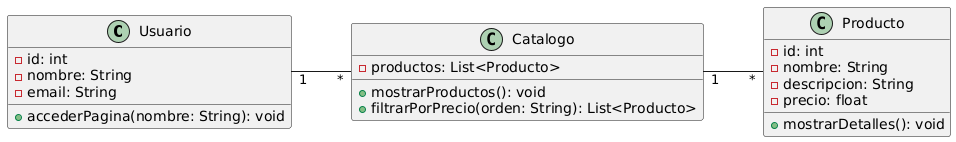

The diagram above was rendered by PlantUML. Its source (embedded in the PNG):
@startuml
left to right direction

class Usuario {
    - id: int
    - nombre: String
    - email: String
    + accederPagina(nombre: String): void
}

class Catalogo {
    - productos: List<Producto>
    + mostrarProductos(): void
    + filtrarPorPrecio(orden: String): List<Producto>
}

class Producto {
    - id: int
    - nombre: String
    - descripcion: String
    - precio: float
    + mostrarDetalles(): void
}

Usuario "1" -- "*" Catalogo
Catalogo "1" -- "*" Producto
@enduml